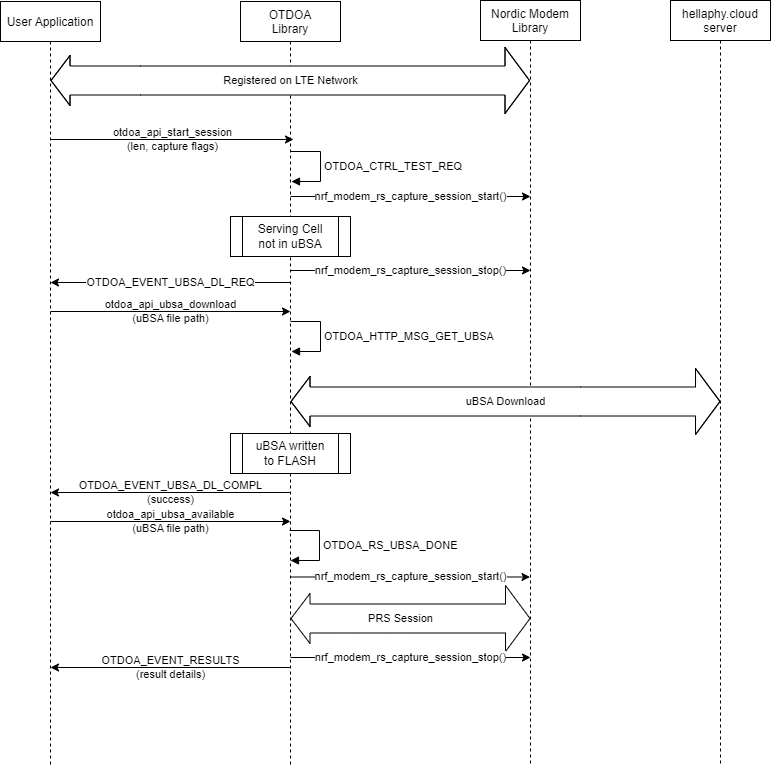

The diagram above was exported from draw.io. Its source (the exported page's mxGraphModel, read from the mxfile embedded in the PNG):
<mxGraphModel dx="2046" dy="1176" grid="1" gridSize="10" guides="1" tooltips="1" connect="1" arrows="1" fold="1" page="1" pageScale="1" pageWidth="1100" pageHeight="850" math="0" shadow="0">
  <root>
    <mxCell id="0" />
    <mxCell id="1" parent="0" />
    <mxCell id="otRXAVC_qkUupEYDqEhl-2" value="User Application" style="shape=umlLifeline;perimeter=lifelinePerimeter;container=1;collapsible=0;recursiveResize=0;rounded=0;shadow=0;strokeWidth=1;" parent="1" vertex="1">
      <mxGeometry x="240" y="39" width="100" height="763" as="geometry" />
    </mxCell>
    <mxCell id="otRXAVC_qkUupEYDqEhl-3" value="OTDOA&#10;Library" style="shape=umlLifeline;perimeter=lifelinePerimeter;container=1;collapsible=0;recursiveResize=0;rounded=0;shadow=0;strokeWidth=1;" parent="1" vertex="1">
      <mxGeometry x="480" y="39" width="100" height="763" as="geometry" />
    </mxCell>
    <mxCell id="otRXAVC_qkUupEYDqEhl-14" value="OTDOA_RS_UBSA_DONE" style="html=1;align=left;spacingLeft=2;endArrow=block;rounded=0;edgeStyle=orthogonalEdgeStyle;curved=0;rounded=0;" parent="otRXAVC_qkUupEYDqEhl-3" edge="1">
      <mxGeometry x="0.0112" relative="1" as="geometry">
        <mxPoint x="49" y="529" as="sourcePoint" />
        <Array as="points">
          <mxPoint x="79" y="559" />
        </Array>
        <mxPoint x="50" y="559" as="targetPoint" />
        <mxPoint as="offset" />
      </mxGeometry>
    </mxCell>
    <mxCell id="otRXAVC_qkUupEYDqEhl-11" value="otdoa_api_ubsa_download&lt;br&gt;(uBSA file path)" style="edgeStyle=none;orthogonalLoop=1;jettySize=auto;html=1;rounded=0;labelBackgroundColor=none;" parent="otRXAVC_qkUupEYDqEhl-3" edge="1">
      <mxGeometry width="80" relative="1" as="geometry">
        <mxPoint x="-190" y="310" as="sourcePoint" />
        <mxPoint x="50" y="310" as="targetPoint" />
        <Array as="points" />
        <mxPoint as="offset" />
      </mxGeometry>
    </mxCell>
    <mxCell id="otRXAVC_qkUupEYDqEhl-26" value="otdoa_api_ubsa_available&lt;br&gt;(uBSA file path)" style="edgeStyle=none;orthogonalLoop=1;jettySize=auto;html=1;rounded=0;labelBackgroundColor=none;" parent="otRXAVC_qkUupEYDqEhl-3" edge="1">
      <mxGeometry width="80" relative="1" as="geometry">
        <mxPoint x="-190" y="520" as="sourcePoint" />
        <mxPoint x="50" y="520" as="targetPoint" />
        <Array as="points" />
      </mxGeometry>
    </mxCell>
    <mxCell id="otRXAVC_qkUupEYDqEhl-27" value="OTDOA_EVENT_UBSA_DL_COMPL&lt;br&gt;(success)" style="edgeStyle=none;orthogonalLoop=1;jettySize=auto;html=1;rounded=0;labelBackgroundColor=none;" parent="otRXAVC_qkUupEYDqEhl-3" edge="1">
      <mxGeometry width="80" relative="1" as="geometry">
        <mxPoint x="50" y="491" as="sourcePoint" />
        <mxPoint x="-190" y="491" as="targetPoint" />
        <Array as="points" />
        <mxPoint as="offset" />
      </mxGeometry>
    </mxCell>
    <mxCell id="otRXAVC_qkUupEYDqEhl-4" value="Nordic Modem&#10;Library" style="shape=umlLifeline;perimeter=lifelinePerimeter;container=1;collapsible=0;recursiveResize=0;rounded=0;shadow=0;strokeWidth=1;" parent="1" vertex="1">
      <mxGeometry x="720" y="38" width="100" height="763" as="geometry" />
    </mxCell>
    <mxCell id="otRXAVC_qkUupEYDqEhl-9" value="nrf_modem_rs_capture_session_start()&lt;br&gt;" style="edgeStyle=none;orthogonalLoop=1;jettySize=auto;html=1;rounded=0;labelBackgroundColor=default;" parent="otRXAVC_qkUupEYDqEhl-4" edge="1">
      <mxGeometry width="80" relative="1" as="geometry">
        <mxPoint x="-190" y="196" as="sourcePoint" />
        <mxPoint x="50" y="196" as="targetPoint" />
        <Array as="points" />
        <mxPoint as="offset" />
      </mxGeometry>
    </mxCell>
    <mxCell id="otRXAVC_qkUupEYDqEhl-12" value="nrf_modem_rs_capture_session_stop()" style="edgeStyle=none;orthogonalLoop=1;jettySize=auto;html=1;rounded=0;" parent="otRXAVC_qkUupEYDqEhl-4" edge="1">
      <mxGeometry width="80" relative="1" as="geometry">
        <mxPoint x="-190" y="270" as="sourcePoint" />
        <mxPoint x="50" y="270" as="targetPoint" />
        <Array as="points" />
        <mxPoint as="offset" />
      </mxGeometry>
    </mxCell>
    <mxCell id="otRXAVC_qkUupEYDqEhl-5" value="Registered on LTE Network" style="shape=flexArrow;endArrow=classic;startArrow=classic;html=1;rounded=0;endWidth=36;endSize=7.83;width=29;fillColor=default;" parent="1" target="otRXAVC_qkUupEYDqEhl-4" edge="1">
      <mxGeometry x="0.0012" width="100" height="100" relative="1" as="geometry">
        <mxPoint x="290" y="118" as="sourcePoint" />
        <mxPoint x="879.5" y="118" as="targetPoint" />
        <Array as="points">
          <mxPoint x="380" y="118" />
        </Array>
        <mxPoint as="offset" />
      </mxGeometry>
    </mxCell>
    <mxCell id="otRXAVC_qkUupEYDqEhl-7" value="otdoa_api_start_session&lt;br&gt;(len, capture flags)" style="edgeStyle=none;orthogonalLoop=1;jettySize=auto;html=1;rounded=0;entryX=0.53;entryY=0.211;entryDx=0;entryDy=0;entryPerimeter=0;labelBackgroundColor=none;" parent="1" edge="1">
      <mxGeometry width="80" relative="1" as="geometry">
        <mxPoint x="290" y="177" as="sourcePoint" />
        <mxPoint x="533" y="176.99299999999994" as="targetPoint" />
        <Array as="points" />
      </mxGeometry>
    </mxCell>
    <mxCell id="otRXAVC_qkUupEYDqEhl-10" value="Serving Cell&lt;br&gt;not in uBSA" style="shape=process;whiteSpace=wrap;html=1;backgroundOutline=1;" parent="1" vertex="1">
      <mxGeometry x="470" y="254" width="120" height="40" as="geometry" />
    </mxCell>
    <mxCell id="otRXAVC_qkUupEYDqEhl-15" value="hellaphy.cloud&#10;server" style="shape=umlLifeline;perimeter=lifelinePerimeter;container=1;collapsible=0;recursiveResize=0;rounded=0;shadow=0;strokeWidth=1;" parent="1" vertex="1">
      <mxGeometry x="910" y="38" width="100" height="763" as="geometry" />
    </mxCell>
    <mxCell id="otRXAVC_qkUupEYDqEhl-18" value="uBSA Download" style="shape=flexArrow;endArrow=classic;startArrow=classic;html=1;rounded=0;endWidth=36;endSize=7.83;width=29;fillColor=default;" parent="otRXAVC_qkUupEYDqEhl-15" edge="1">
      <mxGeometry x="0.0012" width="100" height="100" relative="1" as="geometry">
        <mxPoint x="-380" y="401" as="sourcePoint" />
        <mxPoint x="50" y="401" as="targetPoint" />
        <Array as="points">
          <mxPoint x="-90" y="401" />
        </Array>
        <mxPoint as="offset" />
      </mxGeometry>
    </mxCell>
    <mxCell id="otRXAVC_qkUupEYDqEhl-19" value="OTDOA_HTTP_MSG_GET_UBSA" style="html=1;align=left;spacingLeft=2;endArrow=block;rounded=0;edgeStyle=orthogonalEdgeStyle;curved=0;rounded=0;labelBackgroundColor=none;" parent="1" edge="1">
      <mxGeometry x="0.0112" relative="1" as="geometry">
        <mxPoint x="530" y="359" as="sourcePoint" />
        <Array as="points">
          <mxPoint x="560" y="389" />
        </Array>
        <mxPoint x="531" y="389" as="targetPoint" />
        <mxPoint as="offset" />
      </mxGeometry>
    </mxCell>
    <mxCell id="otRXAVC_qkUupEYDqEhl-20" value="nrf_modem_rs_capture_session_start()&lt;br&gt;" style="edgeStyle=none;orthogonalLoop=1;jettySize=auto;html=1;rounded=0;exitX=0.497;exitY=0.576;exitDx=0;exitDy=0;exitPerimeter=0;" parent="1" edge="1">
      <mxGeometry width="80" relative="1" as="geometry">
        <mxPoint x="529.7" y="614.4879999999998" as="sourcePoint" />
        <mxPoint x="769.5" y="614.4879999999998" as="targetPoint" />
        <Array as="points" />
        <mxPoint as="offset" />
      </mxGeometry>
    </mxCell>
    <mxCell id="otRXAVC_qkUupEYDqEhl-21" value="PRS Session" style="shape=flexArrow;endArrow=classic;startArrow=classic;html=1;rounded=0;endWidth=36;endSize=7.83;width=29;fillColor=default;" parent="1" edge="1">
      <mxGeometry x="-0.0833" width="100" height="100" relative="1" as="geometry">
        <mxPoint x="530" y="656" as="sourcePoint" />
        <mxPoint x="770" y="656" as="targetPoint" />
        <Array as="points" />
        <mxPoint as="offset" />
      </mxGeometry>
    </mxCell>
    <mxCell id="otRXAVC_qkUupEYDqEhl-22" value="nrf_modem_rs_capture_session_stop()" style="edgeStyle=none;orthogonalLoop=1;jettySize=auto;html=1;rounded=0;" parent="1" edge="1">
      <mxGeometry width="80" relative="1" as="geometry">
        <mxPoint x="530" y="695" as="sourcePoint" />
        <mxPoint x="770" y="695" as="targetPoint" />
        <Array as="points" />
        <mxPoint as="offset" />
      </mxGeometry>
    </mxCell>
    <mxCell id="otRXAVC_qkUupEYDqEhl-24" value="OTDOA_EVENT_RESULTS&lt;br&gt;(result details)" style="edgeStyle=none;orthogonalLoop=1;jettySize=auto;html=1;rounded=0;labelBackgroundColor=none;" parent="1" edge="1">
      <mxGeometry width="80" relative="1" as="geometry">
        <mxPoint x="530" y="705" as="sourcePoint" />
        <mxPoint x="290" y="705" as="targetPoint" />
        <Array as="points" />
      </mxGeometry>
    </mxCell>
    <mxCell id="otRXAVC_qkUupEYDqEhl-25" value="OTDOA_EVENT_UBSA_DL_REQ" style="edgeStyle=none;orthogonalLoop=1;jettySize=auto;html=1;rounded=0;" parent="1" edge="1">
      <mxGeometry width="80" relative="1" as="geometry">
        <mxPoint x="530" y="320" as="sourcePoint" />
        <mxPoint x="290" y="320" as="targetPoint" />
        <Array as="points" />
      </mxGeometry>
    </mxCell>
    <mxCell id="otRXAVC_qkUupEYDqEhl-28" value="OTDOA_CTRL_TEST_REQ" style="html=1;align=left;spacingLeft=2;endArrow=block;rounded=0;edgeStyle=orthogonalEdgeStyle;curved=0;rounded=0;" parent="1" edge="1">
      <mxGeometry x="0.0112" relative="1" as="geometry">
        <mxPoint x="530" y="189" as="sourcePoint" />
        <Array as="points">
          <mxPoint x="560" y="219" />
        </Array>
        <mxPoint x="531" y="219" as="targetPoint" />
        <mxPoint as="offset" />
      </mxGeometry>
    </mxCell>
    <mxCell id="yoSwV33jmbo8iF5o5Hiy-1" value="uBSA written&lt;br&gt;to FLASH" style="shape=process;whiteSpace=wrap;html=1;backgroundOutline=1;" parent="1" vertex="1">
      <mxGeometry x="470" y="471" width="120" height="40" as="geometry" />
    </mxCell>
  </root>
</mxGraphModel>